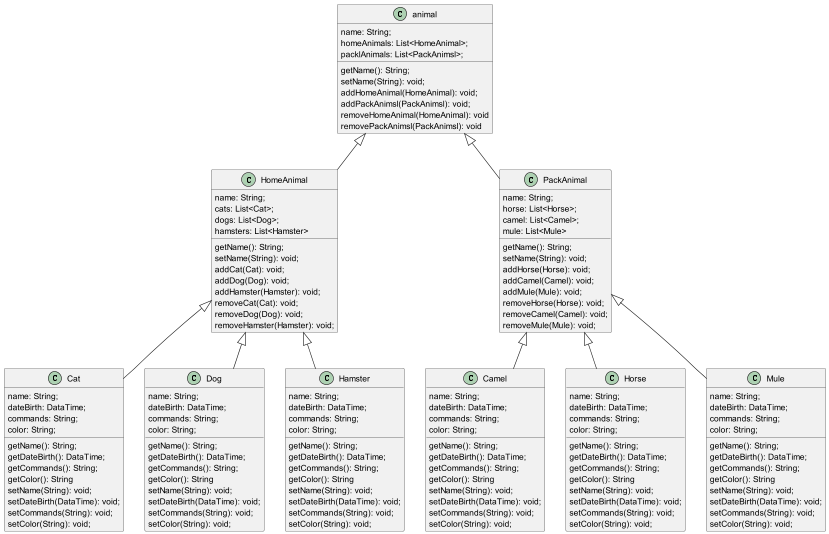

The diagram above was rendered by PlantUML. Its source (embedded in the PNG):
@startuml
'https://plantuml.com/class-diagram

class animal {
name: String;
homeAnimals: List<HomeAnimal>;
packlAnimals: List<PackAnimsl>;
getName(): String;
setName(String): void;
addHomeAnimal(HomeAnimal): void;
addPackAnimsl(PackAnimsl): void;
removeHomeAnimal(HomeAnimal): void
removePackAnimsl(PackAnimsl): void
}
class HomeAnimal extends animal{
name: String;
cats: List<Cat>;
dogs: List<Dog>;
hamsters: List<Hamster>
getName(): String;
setName(String): void;
addCat(Cat): void;
addDog(Dog): void;
addHamster(Hamster): void;
removeCat(Cat): void;
removeDog(Dog): void;
removeHamster(Hamster): void;
}

class PackAnimal extends animal{
name: String;
horse: List<Horse>;
camel: List<Camel>;
mule: List<Mule>
getName(): String;
setName(String): void;
addHorse(Horse): void;
addCamel(Camel): void;
addMule(Mule): void;
removeHorse(Horse): void;
removeCamel(Camel): void;
removeMule(Mule): void;
}

class Cat extends HomeAnimal{
name: String;
dateBirth: DataTime;
commands: String;
color: String;
getName(): String;
getDateBirth(): DataTime;
getCommands(): String;
getColor(): String
setName(String): void;
setDateBirth(DataTime): void;
setCommands(String): void;
setColor(String): void;
}
class Dog extends HomeAnimal{
name: String;
dateBirth: DataTime;
commands: String;
color: String;
getName(): String;
getDateBirth(): DataTime;
getCommands(): String;
getColor(): String
setName(String): void;
setDateBirth(DataTime): void;
setCommands(String): void;
setColor(String): void;
}
class Hamster extends HomeAnimal{
name: String;
dateBirth: DataTime;
commands: String;
color: String;
getName(): String;
getDateBirth(): DataTime;
getCommands(): String;
getColor(): String
setName(String): void;
setDateBirth(DataTime): void;
setCommands(String): void;
setColor(String): void;
}

class Camel extends PackAnimal{
name: String;
dateBirth: DataTime;
commands: String;
color: String;
getName(): String;
getDateBirth(): DataTime;
getCommands(): String;
getColor(): String
setName(String): void;
setDateBirth(DataTime): void;
setCommands(String): void;
setColor(String): void;
}
class Horse extends PackAnimal{
name: String;
dateBirth: DataTime;
commands: String;
color: String;
getName(): String;
getDateBirth(): DataTime;
getCommands(): String;
getColor(): String
setName(String): void;
setDateBirth(DataTime): void;
setCommands(String): void;
setColor(String): void;
}
class Mule extends PackAnimal{
name: String;
dateBirth: DataTime;
commands: String;
color: String;
getName(): String;
getDateBirth(): DataTime;
getCommands(): String;
getColor(): String
setName(String): void;
setDateBirth(DataTime): void;
setCommands(String): void;
setColor(String): void;
}


@enduml